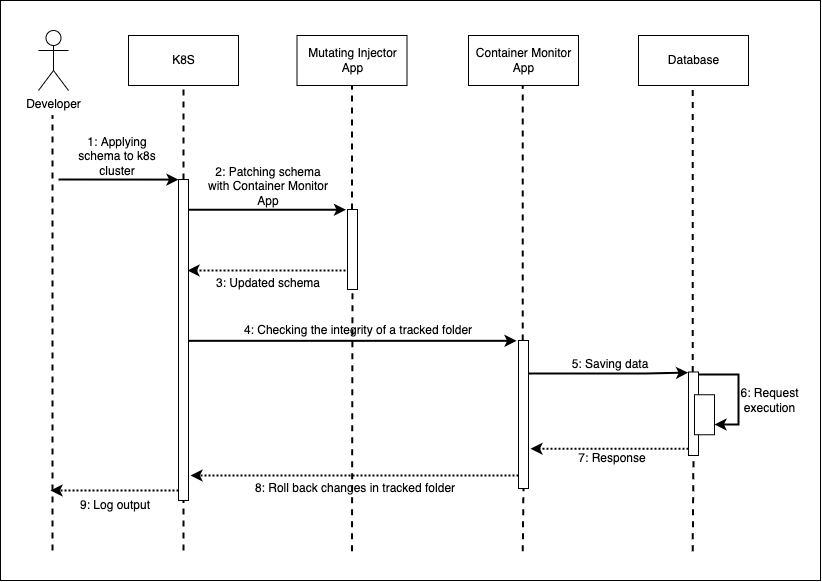

The diagram above was exported from draw.io. Its source (the exported page's mxGraphModel, read from the mxfile embedded in the PNG):
<mxGraphModel dx="1351" dy="851" grid="1" gridSize="10" guides="1" tooltips="1" connect="1" arrows="1" fold="1" page="1" pageScale="1" pageWidth="827" pageHeight="1169" math="0" shadow="0">
  <root>
    <mxCell id="0" />
    <mxCell id="1" parent="0" />
    <mxCell id="ZbLk073ebzMutEHcR6_k-59" value="" style="rounded=0;whiteSpace=wrap;html=1;" vertex="1" parent="1">
      <mxGeometry x="20" y="10" width="820" height="580" as="geometry" />
    </mxCell>
    <mxCell id="ZbLk073ebzMutEHcR6_k-15" value="" style="endArrow=none;dashed=1;html=1;rounded=0;strokeWidth=2;" edge="1" parent="1">
      <mxGeometry width="50" height="50" relative="1" as="geometry">
        <mxPoint x="72" y="560" as="sourcePoint" />
        <mxPoint x="72" y="125" as="targetPoint" />
      </mxGeometry>
    </mxCell>
    <mxCell id="ZbLk073ebzMutEHcR6_k-19" value="" style="endArrow=none;dashed=1;html=1;rounded=0;strokeWidth=2;entryX=0.5;entryY=1;entryDx=0;entryDy=0;startArrow=none;" edge="1" parent="1" source="ZbLk073ebzMutEHcR6_k-4" target="ZbLk073ebzMutEHcR6_k-7">
      <mxGeometry width="50" height="50" relative="1" as="geometry">
        <mxPoint x="203" y="560" as="sourcePoint" />
        <mxPoint x="202.37" y="125" as="targetPoint" />
      </mxGeometry>
    </mxCell>
    <mxCell id="ZbLk073ebzMutEHcR6_k-20" value="" style="endArrow=none;dashed=1;html=1;rounded=0;strokeWidth=2;entryX=0.5;entryY=1;entryDx=0;entryDy=0;startArrow=none;" edge="1" parent="1" source="ZbLk073ebzMutEHcR6_k-9">
      <mxGeometry width="50" height="50" relative="1" as="geometry">
        <mxPoint x="371.5" y="560.8333333333335" as="sourcePoint" />
        <mxPoint x="371.5" y="95" as="targetPoint" />
      </mxGeometry>
    </mxCell>
    <mxCell id="ZbLk073ebzMutEHcR6_k-21" value="" style="endArrow=none;dashed=1;html=1;rounded=0;strokeWidth=2;entryX=0.5;entryY=1;entryDx=0;entryDy=0;startArrow=none;" edge="1" parent="1" source="ZbLk073ebzMutEHcR6_k-10">
      <mxGeometry width="50" height="50" relative="1" as="geometry">
        <mxPoint x="542.23" y="560.8333333333335" as="sourcePoint" />
        <mxPoint x="542.23" y="95" as="targetPoint" />
      </mxGeometry>
    </mxCell>
    <mxCell id="ZbLk073ebzMutEHcR6_k-22" value="" style="endArrow=none;dashed=1;html=1;rounded=0;strokeWidth=2;entryX=0.5;entryY=1;entryDx=0;entryDy=0;startArrow=none;" edge="1" parent="1" source="ZbLk073ebzMutEHcR6_k-11">
      <mxGeometry width="50" height="50" relative="1" as="geometry">
        <mxPoint x="712.23" y="560.8333333333335" as="sourcePoint" />
        <mxPoint x="712.23" y="95.00000000000011" as="targetPoint" />
      </mxGeometry>
    </mxCell>
    <mxCell id="ZbLk073ebzMutEHcR6_k-1" value="Developer" style="shape=umlActor;verticalLabelPosition=bottom;verticalAlign=top;html=1;" vertex="1" parent="1">
      <mxGeometry x="58" y="40" width="30" height="60" as="geometry" />
    </mxCell>
    <mxCell id="ZbLk073ebzMutEHcR6_k-5" value="Mutating Injector&lt;br&gt;App" style="html=1;" vertex="1" parent="1">
      <mxGeometry x="316.5" y="45" width="110" height="50" as="geometry" />
    </mxCell>
    <mxCell id="ZbLk073ebzMutEHcR6_k-6" value="Container Monitor&lt;br&gt;App" style="html=1;" vertex="1" parent="1">
      <mxGeometry x="488" y="45" width="110" height="50" as="geometry" />
    </mxCell>
    <mxCell id="ZbLk073ebzMutEHcR6_k-7" value="K8S" style="html=1;" vertex="1" parent="1">
      <mxGeometry x="148" y="45" width="110" height="50" as="geometry" />
    </mxCell>
    <mxCell id="ZbLk073ebzMutEHcR6_k-8" value="Database" style="html=1;" vertex="1" parent="1">
      <mxGeometry x="658" y="45" width="110" height="50" as="geometry" />
    </mxCell>
    <mxCell id="ZbLk073ebzMutEHcR6_k-25" value="" style="endArrow=classic;html=1;rounded=0;strokeWidth=2;entryX=0;entryY=0.035;entryDx=0;entryDy=0;entryPerimeter=0;" edge="1" parent="1">
      <mxGeometry width="50" height="50" relative="1" as="geometry">
        <mxPoint x="78" y="189" as="sourcePoint" />
        <mxPoint x="197.9999999999999" y="189.10000000000002" as="targetPoint" />
      </mxGeometry>
    </mxCell>
    <mxCell id="ZbLk073ebzMutEHcR6_k-26" value="1: Applying schema to k8s cluster" style="text;html=1;strokeColor=none;fillColor=none;align=center;verticalAlign=middle;whiteSpace=wrap;rounded=0;" vertex="1" parent="1">
      <mxGeometry x="87" y="151" width="100" height="30" as="geometry" />
    </mxCell>
    <mxCell id="ZbLk073ebzMutEHcR6_k-33" value="2: Patching schema with Container Monitor App" style="text;html=1;strokeColor=none;fillColor=none;align=center;verticalAlign=middle;whiteSpace=wrap;rounded=0;" vertex="1" parent="1">
      <mxGeometry x="223" y="181" width="130" height="30" as="geometry" />
    </mxCell>
    <mxCell id="ZbLk073ebzMutEHcR6_k-36" style="edgeStyle=orthogonalEdgeStyle;rounded=0;orthogonalLoop=1;jettySize=auto;html=1;strokeWidth=2;dashed=1;dashPattern=1 1;" edge="1" parent="1">
      <mxGeometry relative="1" as="geometry">
        <mxPoint x="365" y="280" as="sourcePoint" />
        <mxPoint x="207" y="280" as="targetPoint" />
        <Array as="points">
          <mxPoint x="365" y="280" />
        </Array>
      </mxGeometry>
    </mxCell>
    <mxCell id="ZbLk073ebzMutEHcR6_k-9" value="" style="html=1;points=[];perimeter=orthogonalPerimeter;" vertex="1" parent="1">
      <mxGeometry x="367" y="219" width="10" height="80" as="geometry" />
    </mxCell>
    <mxCell id="ZbLk073ebzMutEHcR6_k-34" value="" style="endArrow=none;dashed=1;html=1;rounded=0;strokeWidth=2;entryX=0.5;entryY=1;entryDx=0;entryDy=0;" edge="1" parent="1" target="ZbLk073ebzMutEHcR6_k-9">
      <mxGeometry width="50" height="50" relative="1" as="geometry">
        <mxPoint x="371.5" y="560.8333333333335" as="sourcePoint" />
        <mxPoint x="371.5" y="95" as="targetPoint" />
      </mxGeometry>
    </mxCell>
    <mxCell id="ZbLk073ebzMutEHcR6_k-35" value="" style="endArrow=classic;html=1;rounded=0;strokeWidth=2;entryX=-0.157;entryY=0.236;entryDx=0;entryDy=0;entryPerimeter=0;" edge="1" parent="1">
      <mxGeometry width="50" height="50" relative="1" as="geometry">
        <mxPoint x="208" y="219.24" as="sourcePoint" />
        <mxPoint x="365.42999999999984" y="219.24" as="targetPoint" />
      </mxGeometry>
    </mxCell>
    <mxCell id="ZbLk073ebzMutEHcR6_k-37" value="3: Updated schema" style="text;html=1;strokeColor=none;fillColor=none;align=center;verticalAlign=middle;whiteSpace=wrap;rounded=0;" vertex="1" parent="1">
      <mxGeometry x="223" y="278" width="130" height="30" as="geometry" />
    </mxCell>
    <mxCell id="ZbLk073ebzMutEHcR6_k-38" value="" style="endArrow=classic;html=1;rounded=0;strokeWidth=2;entryX=-0.195;entryY=0.036;entryDx=0;entryDy=0;entryPerimeter=0;" edge="1" parent="1">
      <mxGeometry width="50" height="50" relative="1" as="geometry">
        <mxPoint x="208" y="350.3280000000001" as="sourcePoint" />
        <mxPoint x="536.05" y="350.3280000000001" as="targetPoint" />
      </mxGeometry>
    </mxCell>
    <mxCell id="ZbLk073ebzMutEHcR6_k-40" value="4: Checking the integrity of a tracked folder" style="text;html=1;strokeColor=none;fillColor=none;align=center;verticalAlign=middle;whiteSpace=wrap;rounded=0;" vertex="1" parent="1">
      <mxGeometry x="258" y="325" width="240" height="30" as="geometry" />
    </mxCell>
    <mxCell id="ZbLk073ebzMutEHcR6_k-46" style="edgeStyle=orthogonalEdgeStyle;rounded=0;orthogonalLoop=1;jettySize=auto;html=1;entryX=0.26;entryY=0.008;entryDx=0;entryDy=0;entryPerimeter=0;strokeWidth=2;" edge="1" parent="1">
      <mxGeometry relative="1" as="geometry">
        <mxPoint x="545" y="383.03999999999996" as="sourcePoint" />
        <mxPoint x="707.5999999999999" y="382.168" as="targetPoint" />
        <Array as="points">
          <mxPoint x="665" y="383" />
        </Array>
      </mxGeometry>
    </mxCell>
    <mxCell id="ZbLk073ebzMutEHcR6_k-54" style="edgeStyle=orthogonalEdgeStyle;rounded=0;orthogonalLoop=1;jettySize=auto;html=1;dashed=1;dashPattern=1 1;strokeWidth=2;" edge="1" parent="1">
      <mxGeometry relative="1" as="geometry">
        <mxPoint x="210" y="485" as="targetPoint" />
        <mxPoint x="538" y="485" as="sourcePoint" />
      </mxGeometry>
    </mxCell>
    <mxCell id="ZbLk073ebzMutEHcR6_k-10" value="" style="html=1;points=[];perimeter=orthogonalPerimeter;" vertex="1" parent="1">
      <mxGeometry x="538" y="350" width="10" height="148" as="geometry" />
    </mxCell>
    <mxCell id="ZbLk073ebzMutEHcR6_k-41" value="" style="endArrow=none;dashed=1;html=1;rounded=0;strokeWidth=2;entryX=0.5;entryY=1;entryDx=0;entryDy=0;" edge="1" parent="1" target="ZbLk073ebzMutEHcR6_k-10">
      <mxGeometry width="50" height="50" relative="1" as="geometry">
        <mxPoint x="542.23" y="560.8333333333335" as="sourcePoint" />
        <mxPoint x="542.23" y="95" as="targetPoint" />
      </mxGeometry>
    </mxCell>
    <mxCell id="ZbLk073ebzMutEHcR6_k-49" style="edgeStyle=orthogonalEdgeStyle;rounded=0;orthogonalLoop=1;jettySize=auto;html=1;strokeWidth=2;" edge="1" parent="1" target="ZbLk073ebzMutEHcR6_k-48">
      <mxGeometry relative="1" as="geometry">
        <mxPoint x="738" y="444" as="targetPoint" />
        <mxPoint x="718" y="384.03999999999996" as="sourcePoint" />
        <Array as="points">
          <mxPoint x="758" y="384" />
          <mxPoint x="758" y="434" />
        </Array>
      </mxGeometry>
    </mxCell>
    <mxCell id="ZbLk073ebzMutEHcR6_k-51" style="edgeStyle=orthogonalEdgeStyle;rounded=0;orthogonalLoop=1;jettySize=auto;html=1;strokeWidth=2;dashed=1;dashPattern=1 1;" edge="1" parent="1">
      <mxGeometry relative="1" as="geometry">
        <mxPoint x="550" y="458.2500000000001" as="targetPoint" />
        <mxPoint x="708" y="458.217391304348" as="sourcePoint" />
        <Array as="points">
          <mxPoint x="590" y="458" />
          <mxPoint x="590" y="458" />
        </Array>
      </mxGeometry>
    </mxCell>
    <mxCell id="ZbLk073ebzMutEHcR6_k-11" value="" style="html=1;points=[];perimeter=orthogonalPerimeter;" vertex="1" parent="1">
      <mxGeometry x="708" y="381.5" width="10" height="83.5" as="geometry" />
    </mxCell>
    <mxCell id="ZbLk073ebzMutEHcR6_k-44" value="" style="endArrow=none;dashed=1;html=1;rounded=0;strokeWidth=2;entryX=0.5;entryY=1;entryDx=0;entryDy=0;" edge="1" parent="1" target="ZbLk073ebzMutEHcR6_k-11">
      <mxGeometry width="50" height="50" relative="1" as="geometry">
        <mxPoint x="712.23" y="560.8333333333335" as="sourcePoint" />
        <mxPoint x="712.23" y="95.00000000000011" as="targetPoint" />
      </mxGeometry>
    </mxCell>
    <mxCell id="ZbLk073ebzMutEHcR6_k-57" style="edgeStyle=orthogonalEdgeStyle;rounded=0;orthogonalLoop=1;jettySize=auto;html=1;dashed=1;dashPattern=1 1;strokeWidth=2;" edge="1" parent="1" source="ZbLk073ebzMutEHcR6_k-4">
      <mxGeometry relative="1" as="geometry">
        <mxPoint x="70" y="500" as="targetPoint" />
        <Array as="points">
          <mxPoint x="70" y="500" />
        </Array>
      </mxGeometry>
    </mxCell>
    <mxCell id="ZbLk073ebzMutEHcR6_k-4" value="" style="html=1;points=[];perimeter=orthogonalPerimeter;" vertex="1" parent="1">
      <mxGeometry x="198" y="189" width="10" height="321" as="geometry" />
    </mxCell>
    <mxCell id="ZbLk073ebzMutEHcR6_k-45" value="" style="endArrow=none;dashed=1;html=1;rounded=0;strokeWidth=2;entryX=0.5;entryY=1;entryDx=0;entryDy=0;startArrow=none;" edge="1" parent="1" target="ZbLk073ebzMutEHcR6_k-4">
      <mxGeometry width="50" height="50" relative="1" as="geometry">
        <mxPoint x="203" y="560" as="sourcePoint" />
        <mxPoint x="203" y="95" as="targetPoint" />
      </mxGeometry>
    </mxCell>
    <mxCell id="ZbLk073ebzMutEHcR6_k-47" value="5: Saving data" style="text;html=1;strokeColor=none;fillColor=none;align=center;verticalAlign=middle;whiteSpace=wrap;rounded=0;" vertex="1" parent="1">
      <mxGeometry x="510" y="359" width="240" height="30" as="geometry" />
    </mxCell>
    <mxCell id="ZbLk073ebzMutEHcR6_k-48" value="" style="rounded=0;whiteSpace=wrap;html=1;" vertex="1" parent="1">
      <mxGeometry x="714" y="404.25" width="20" height="40" as="geometry" />
    </mxCell>
    <mxCell id="ZbLk073ebzMutEHcR6_k-50" value="6: Request&lt;br&gt;execution" style="text;html=1;strokeColor=none;fillColor=none;align=center;verticalAlign=middle;whiteSpace=wrap;rounded=0;" vertex="1" parent="1">
      <mxGeometry x="759" y="395" width="61" height="30" as="geometry" />
    </mxCell>
    <mxCell id="ZbLk073ebzMutEHcR6_k-53" value="7: Response" style="text;html=1;strokeColor=none;fillColor=none;align=center;verticalAlign=middle;whiteSpace=wrap;rounded=0;" vertex="1" parent="1">
      <mxGeometry x="593" y="453" width="78" height="30" as="geometry" />
    </mxCell>
    <mxCell id="ZbLk073ebzMutEHcR6_k-56" value="8: Roll back changes in tracked folder" style="text;html=1;strokeColor=none;fillColor=none;align=center;verticalAlign=middle;whiteSpace=wrap;rounded=0;" vertex="1" parent="1">
      <mxGeometry x="270" y="483" width="210" height="30" as="geometry" />
    </mxCell>
    <mxCell id="ZbLk073ebzMutEHcR6_k-58" value="9: Log output" style="text;html=1;strokeColor=none;fillColor=none;align=center;verticalAlign=middle;whiteSpace=wrap;rounded=0;" vertex="1" parent="1">
      <mxGeometry x="30" y="500" width="210" height="30" as="geometry" />
    </mxCell>
  </root>
</mxGraphModel>